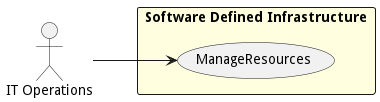

The diagram above was rendered by PlantUML. Its source (embedded in the PNG):
@startuml

left to right direction
Actor "IT Operations" as ITOperations


rectangle "Software Defined Infrastructure" #lightyellow {
usecase "ManageResources" as ManageResources
    ITOperations --> ManageResources
    }


@enduml